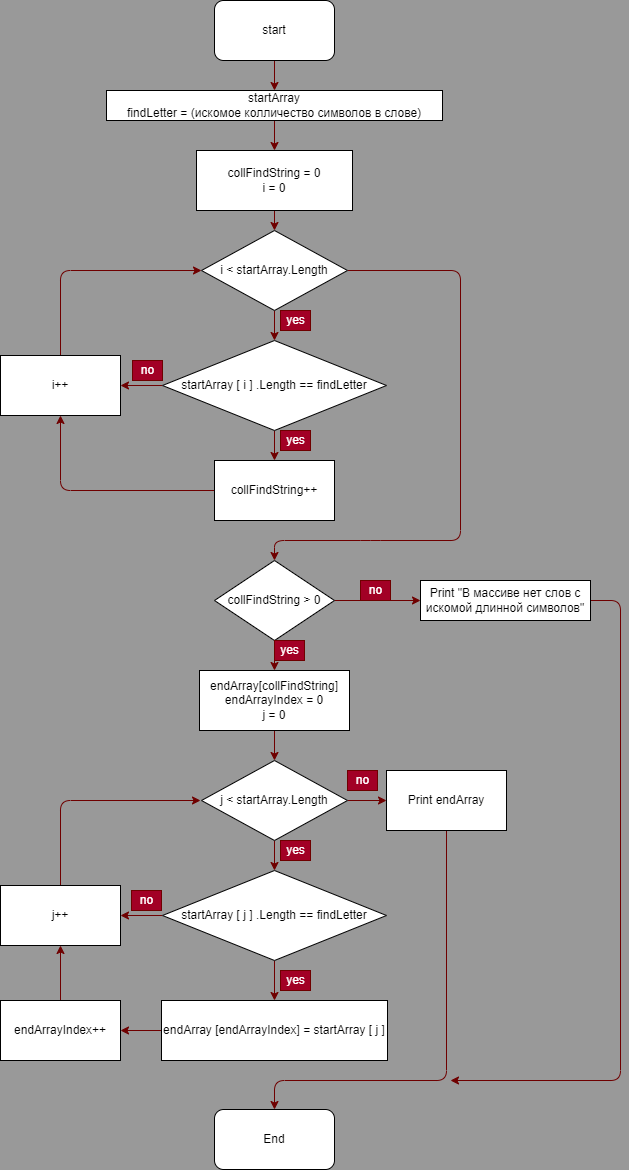

The diagram above was exported from draw.io. Its source (the exported page's mxGraphModel, read from the mxfile embedded in the PNG):
<mxGraphModel dx="1118" dy="627" grid="1" gridSize="10" guides="1" tooltips="1" connect="1" arrows="1" fold="1" page="1" pageScale="1" pageWidth="827" pageHeight="1169" background="#999999" math="0" shadow="0">
  <root>
    <mxCell id="0" />
    <mxCell id="1" parent="0" />
    <mxCell id="4" value="" style="edgeStyle=none;html=1;fillColor=#a20025;strokeColor=#6F0000;" edge="1" parent="1" source="2" target="3">
      <mxGeometry relative="1" as="geometry" />
    </mxCell>
    <mxCell id="2" value="start" style="rounded=1;whiteSpace=wrap;html=1;" vertex="1" parent="1">
      <mxGeometry x="354" width="120" height="60" as="geometry" />
    </mxCell>
    <mxCell id="6" value="" style="edgeStyle=none;html=1;fillColor=#a20025;strokeColor=#6F0000;" edge="1" parent="1" source="3" target="5">
      <mxGeometry relative="1" as="geometry" />
    </mxCell>
    <mxCell id="3" value="startArray&lt;br&gt;findLetter = (искомое колличество символов в слове)" style="rounded=0;whiteSpace=wrap;html=1;" vertex="1" parent="1">
      <mxGeometry x="246" y="90" width="336" height="30" as="geometry" />
    </mxCell>
    <mxCell id="15" value="" style="edgeStyle=none;html=1;fillColor=#a20025;strokeColor=#6F0000;" edge="1" parent="1" source="5" target="13">
      <mxGeometry relative="1" as="geometry" />
    </mxCell>
    <mxCell id="5" value="&lt;span&gt;collFindString = 0&lt;br&gt;i = 0&lt;br&gt;&lt;/span&gt;" style="rounded=0;whiteSpace=wrap;html=1;" vertex="1" parent="1">
      <mxGeometry x="336" y="150" width="156" height="60" as="geometry" />
    </mxCell>
    <mxCell id="20" value="" style="edgeStyle=none;html=1;fillColor=#a20025;strokeColor=#6F0000;" edge="1" parent="1" source="7" target="10">
      <mxGeometry relative="1" as="geometry" />
    </mxCell>
    <mxCell id="22" value="" style="edgeStyle=none;html=1;fillColor=#a20025;strokeColor=#6F0000;" edge="1" parent="1" source="7" target="21">
      <mxGeometry relative="1" as="geometry" />
    </mxCell>
    <mxCell id="7" value="startArray [ i ] .Length == findLetter" style="rhombus;whiteSpace=wrap;html=1;" vertex="1" parent="1">
      <mxGeometry x="302" y="340" width="224" height="90" as="geometry" />
    </mxCell>
    <mxCell id="23" style="edgeStyle=none;html=1;exitX=0;exitY=0.5;exitDx=0;exitDy=0;entryX=0.5;entryY=1;entryDx=0;entryDy=0;fillColor=#a20025;strokeColor=#6F0000;" edge="1" parent="1" source="10" target="21">
      <mxGeometry relative="1" as="geometry">
        <Array as="points">
          <mxPoint x="200" y="490" />
        </Array>
      </mxGeometry>
    </mxCell>
    <mxCell id="10" value="collFindString++" style="rounded=0;whiteSpace=wrap;html=1;" vertex="1" parent="1">
      <mxGeometry x="354" y="460" width="120" height="60" as="geometry" />
    </mxCell>
    <mxCell id="12" value="yes" style="text;html=1;align=center;verticalAlign=middle;resizable=0;points=[];autosize=1;strokeColor=#6F0000;fillColor=#a20025;fontColor=#ffffff;" vertex="1" parent="1">
      <mxGeometry x="420" y="430" width="30" height="20" as="geometry" />
    </mxCell>
    <mxCell id="16" value="" style="edgeStyle=none;html=1;fillColor=#a20025;strokeColor=#6F0000;" edge="1" parent="1" source="13" target="7">
      <mxGeometry relative="1" as="geometry" />
    </mxCell>
    <mxCell id="27" value="" style="edgeStyle=none;html=1;entryX=0.5;entryY=0;entryDx=0;entryDy=0;fillColor=#a20025;strokeColor=#6F0000;" edge="1" parent="1" source="13" target="26">
      <mxGeometry relative="1" as="geometry">
        <mxPoint x="414" y="580" as="targetPoint" />
        <Array as="points">
          <mxPoint x="600" y="270" />
          <mxPoint x="600" y="540" />
          <mxPoint x="510" y="540" />
          <mxPoint x="414" y="540" />
        </Array>
      </mxGeometry>
    </mxCell>
    <mxCell id="13" value="i &amp;lt; startArray.Length" style="rhombus;whiteSpace=wrap;html=1;" vertex="1" parent="1">
      <mxGeometry x="341" y="230" width="146" height="80" as="geometry" />
    </mxCell>
    <mxCell id="17" value="yes" style="text;html=1;align=center;verticalAlign=middle;resizable=0;points=[];autosize=1;strokeColor=#6F0000;fillColor=#a20025;fontColor=#ffffff;" vertex="1" parent="1">
      <mxGeometry x="420" y="310" width="30" height="20" as="geometry" />
    </mxCell>
    <mxCell id="25" style="edgeStyle=none;html=1;exitX=0.5;exitY=0;exitDx=0;exitDy=0;entryX=0;entryY=0.5;entryDx=0;entryDy=0;fillColor=#a20025;strokeColor=#6F0000;" edge="1" parent="1" source="21" target="13">
      <mxGeometry relative="1" as="geometry">
        <Array as="points">
          <mxPoint x="200" y="270" />
        </Array>
      </mxGeometry>
    </mxCell>
    <mxCell id="21" value="i++" style="rounded=0;whiteSpace=wrap;html=1;" vertex="1" parent="1">
      <mxGeometry x="140" y="355" width="120" height="60" as="geometry" />
    </mxCell>
    <mxCell id="24" value="no" style="text;html=1;align=center;verticalAlign=middle;resizable=0;points=[];autosize=1;strokeColor=#6F0000;fillColor=#a20025;fontColor=#ffffff;" vertex="1" parent="1">
      <mxGeometry x="272" y="360" width="30" height="20" as="geometry" />
    </mxCell>
    <mxCell id="29" value="" style="edgeStyle=none;html=1;fillColor=#a20025;strokeColor=#6F0000;" edge="1" parent="1" source="26" target="28">
      <mxGeometry relative="1" as="geometry" />
    </mxCell>
    <mxCell id="52" value="" style="edgeStyle=none;html=1;fillColor=#a20025;strokeColor=#6F0000;" edge="1" parent="1" source="26" target="51">
      <mxGeometry relative="1" as="geometry" />
    </mxCell>
    <mxCell id="26" value="&lt;span&gt;collFindString &amp;gt; 0&lt;/span&gt;" style="rhombus;whiteSpace=wrap;html=1;" vertex="1" parent="1">
      <mxGeometry x="354" y="560" width="120" height="80" as="geometry" />
    </mxCell>
    <mxCell id="34" value="" style="edgeStyle=none;html=1;fillColor=#a20025;strokeColor=#6F0000;" edge="1" parent="1" source="28" target="33">
      <mxGeometry relative="1" as="geometry" />
    </mxCell>
    <mxCell id="28" value="endArray[collFindString]&lt;br&gt;endArrayIndex = 0&lt;br&gt;j = 0" style="rounded=0;whiteSpace=wrap;html=1;" vertex="1" parent="1">
      <mxGeometry x="339" y="670" width="150" height="60" as="geometry" />
    </mxCell>
    <mxCell id="30" value="yes" style="text;html=1;align=center;verticalAlign=middle;resizable=0;points=[];autosize=1;strokeColor=#6F0000;fillColor=#a20025;fontColor=#ffffff;" vertex="1" parent="1">
      <mxGeometry x="414" y="640" width="30" height="20" as="geometry" />
    </mxCell>
    <mxCell id="38" value="" style="edgeStyle=none;html=1;fillColor=#a20025;strokeColor=#6F0000;" edge="1" parent="1" source="31" target="37">
      <mxGeometry relative="1" as="geometry" />
    </mxCell>
    <mxCell id="43" value="" style="edgeStyle=none;html=1;fillColor=#a20025;strokeColor=#6F0000;" edge="1" parent="1" source="31" target="42">
      <mxGeometry relative="1" as="geometry" />
    </mxCell>
    <mxCell id="31" value="startArray [ j ] .Length == findLetter" style="rhombus;whiteSpace=wrap;html=1;" vertex="1" parent="1">
      <mxGeometry x="302" y="870" width="224" height="90" as="geometry" />
    </mxCell>
    <mxCell id="35" value="" style="edgeStyle=none;html=1;fillColor=#a20025;strokeColor=#6F0000;" edge="1" parent="1" source="33" target="31">
      <mxGeometry relative="1" as="geometry" />
    </mxCell>
    <mxCell id="48" value="" style="edgeStyle=none;html=1;fillColor=#a20025;strokeColor=#6F0000;" edge="1" parent="1" source="33" target="47">
      <mxGeometry relative="1" as="geometry" />
    </mxCell>
    <mxCell id="33" value="j &amp;lt; startArray.Length" style="rhombus;whiteSpace=wrap;html=1;" vertex="1" parent="1">
      <mxGeometry x="341" y="760" width="146" height="80" as="geometry" />
    </mxCell>
    <mxCell id="36" value="yes" style="text;html=1;align=center;verticalAlign=middle;resizable=0;points=[];autosize=1;strokeColor=#6F0000;fillColor=#a20025;fontColor=#ffffff;" vertex="1" parent="1">
      <mxGeometry x="420" y="840" width="30" height="20" as="geometry" />
    </mxCell>
    <mxCell id="41" value="" style="edgeStyle=none;html=1;fillColor=#a20025;strokeColor=#6F0000;" edge="1" parent="1" source="37" target="40">
      <mxGeometry relative="1" as="geometry" />
    </mxCell>
    <mxCell id="37" value="endArray [endArrayIndex] = startArray [ j ]" style="rounded=0;whiteSpace=wrap;html=1;" vertex="1" parent="1">
      <mxGeometry x="301" y="1000" width="226" height="60" as="geometry" />
    </mxCell>
    <mxCell id="39" value="yes" style="text;html=1;align=center;verticalAlign=middle;resizable=0;points=[];autosize=1;strokeColor=#6F0000;fillColor=#a20025;fontColor=#ffffff;" vertex="1" parent="1">
      <mxGeometry x="420" y="970" width="30" height="20" as="geometry" />
    </mxCell>
    <mxCell id="45" value="" style="edgeStyle=none;html=1;fillColor=#a20025;strokeColor=#6F0000;" edge="1" parent="1" source="40" target="42">
      <mxGeometry relative="1" as="geometry" />
    </mxCell>
    <mxCell id="40" value="&lt;span&gt;endArrayIndex++&lt;/span&gt;" style="rounded=0;whiteSpace=wrap;html=1;" vertex="1" parent="1">
      <mxGeometry x="140" y="1000" width="120" height="60" as="geometry" />
    </mxCell>
    <mxCell id="46" style="edgeStyle=none;html=1;exitX=0.5;exitY=0;exitDx=0;exitDy=0;fillColor=#a20025;strokeColor=#6F0000;" edge="1" parent="1" source="42">
      <mxGeometry relative="1" as="geometry">
        <mxPoint x="340" y="800" as="targetPoint" />
        <Array as="points">
          <mxPoint x="200" y="800" />
        </Array>
      </mxGeometry>
    </mxCell>
    <mxCell id="42" value="j++" style="rounded=0;whiteSpace=wrap;html=1;" vertex="1" parent="1">
      <mxGeometry x="140" y="885" width="120" height="60" as="geometry" />
    </mxCell>
    <mxCell id="44" value="no" style="text;html=1;align=center;verticalAlign=middle;resizable=0;points=[];autosize=1;strokeColor=#6F0000;fillColor=#a20025;fontColor=#ffffff;" vertex="1" parent="1">
      <mxGeometry x="271" y="890" width="30" height="20" as="geometry" />
    </mxCell>
    <mxCell id="50" style="edgeStyle=none;html=1;exitX=0.5;exitY=1;exitDx=0;exitDy=0;entryX=0.5;entryY=0;entryDx=0;entryDy=0;fillColor=#a20025;strokeColor=#6F0000;" edge="1" parent="1" source="47" target="49">
      <mxGeometry relative="1" as="geometry">
        <Array as="points">
          <mxPoint x="586" y="1080" />
          <mxPoint x="414" y="1080" />
        </Array>
      </mxGeometry>
    </mxCell>
    <mxCell id="47" value="Print endArray" style="rounded=0;whiteSpace=wrap;html=1;" vertex="1" parent="1">
      <mxGeometry x="526" y="770" width="120" height="60" as="geometry" />
    </mxCell>
    <mxCell id="49" value="End" style="rounded=1;whiteSpace=wrap;html=1;" vertex="1" parent="1">
      <mxGeometry x="354" y="1109" width="120" height="60" as="geometry" />
    </mxCell>
    <mxCell id="54" style="edgeStyle=none;html=1;exitX=1;exitY=0.5;exitDx=0;exitDy=0;fillColor=#a20025;strokeColor=#6F0000;" edge="1" parent="1" source="51">
      <mxGeometry relative="1" as="geometry">
        <mxPoint x="590" y="1080" as="targetPoint" />
        <Array as="points">
          <mxPoint x="760" y="600" />
          <mxPoint x="760" y="1080" />
        </Array>
      </mxGeometry>
    </mxCell>
    <mxCell id="51" value="Print &quot;В массиве нет слов с искомой длинной символов&quot;" style="rounded=0;whiteSpace=wrap;html=1;" vertex="1" parent="1">
      <mxGeometry x="560" y="580" width="170" height="40" as="geometry" />
    </mxCell>
    <mxCell id="53" value="no" style="text;html=1;align=center;verticalAlign=middle;resizable=0;points=[];autosize=1;strokeColor=#6F0000;fillColor=#a20025;fontColor=#ffffff;" vertex="1" parent="1">
      <mxGeometry x="500" y="580" width="30" height="20" as="geometry" />
    </mxCell>
    <mxCell id="55" value="no" style="text;html=1;align=center;verticalAlign=middle;resizable=0;points=[];autosize=1;strokeColor=#6F0000;fillColor=#a20025;fontColor=#ffffff;" vertex="1" parent="1">
      <mxGeometry x="487" y="770" width="30" height="20" as="geometry" />
    </mxCell>
  </root>
</mxGraphModel>